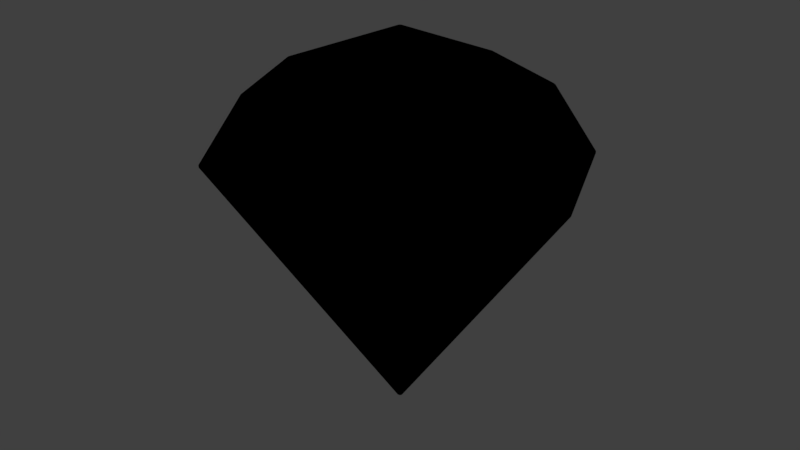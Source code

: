 # Source: DiamondGem.blend  (saved by Blender 2.79.0; exported with 4.5.12 LTS)
import bpy
from mathutils import Matrix  # noqa: F401  (used for matrix-valued properties, if any)

bpy.ops.wm.read_factory_settings(use_empty=True)
scene = bpy.context.scene
scene.name = 'Scene'

# ---- collections
col_collection_1 = bpy.data.collections.new('Collection 1'); scene.collection.children.link(col_collection_1)

# ---- materials (node trees are filled in below, after node groups)
mat_bluematerial = bpy.data.materials.new('BlueMaterial')
mat_bluematerial.alpha_threshold = 0.0
mat_bluematerial.use_transparent_shadow = False
mat_bluematerial.diffuse_color = (0.0, 0.2754, 0.8, 1.0)
mat_bluematerial.roughness = 0.5

# ---- material node trees
mat_bluematerial.use_nodes = True; mat_bluematerial.node_tree.nodes.clear()
_N = mat_bluematerial.node_tree.nodes; _L = mat_bluematerial.node_tree.links
n0 = _N.new('NodeUndefined'); n0.name = 'Geometry'; n0.location = (-200, 660)
n1 = _N.new('NodeUndefined'); n1.name = 'Lamp Data'; n1.location = (-200, 360)
n2 = _N.new('ShaderNodeCameraData'); n2.name = 'Camera Data'; n2.location = (-200, 160)
n3 = _N.new('ShaderNodeMix'); n3.name = 'Mix'; n3.location = (-200, 40)
n3.data_type = 'RGBA'
n4 = _N.new('NodeUndefined'); n4.name = 'Output'; n4.location = (400, 400)
n4.inputs[0].default_value = (0.0, 0.0, 0.0, 1.0)
n4.inputs[1].default_value = 1.0
_L.new(n1.outputs[1], n3.inputs[6])
_L.new(n2.outputs[0], n3.inputs[7])

# ---- world
world_world = bpy.data.worlds.new('World'); scene.world = world_world
world_world.color = (0.05088, 0.05088, 0.05088)
world_world.use_sun_shadow = False
world_world.sun_shadow_jitter_overblur = 0.0
world_world.cycles.sampling_method = 'MANUAL'

# ---- meshes
me_sphere_017 = bpy.data.meshes.new('Sphere.017')
me_sphere_017.from_pydata([(-1.193e-05, 3.718e-06, -47.88), (24.18, 24.18, 33.48), (31.63, 31.63, 16.96), (34.19, 3.657e-06, 33.48), (44.74, 6.168e-07, 16.96), (24.18, -24.18, 33.48), (31.63, -31.63, 16.96), (-1.452e-05, -34.19, 33.48), (-1.579e-05, -44.74, 16.96), (-2.322e-06, -1.01e-06, 47.88), (-24.18, -24.18, 33.48), (-31.63, -31.63, 16.96), (-34.19, 1.162e-05, 33.48), (-44.74, 1.421e-05, 16.96), (-24.18, 24.18, 33.48), (-31.63, 31.63, 16.96), (1.84e-07, 34.19, 33.48), (-1.579e-07, 44.74, 16.96)], [], [(1, 16, 9), (8, 0, 6), (1, 9, 3), (6, 0, 4), (3, 9, 5), (5, 7, 8, 6), (5, 9, 7), (4, 0, 2), (3, 5, 6, 4), (2, 0, 17), (1, 3, 4, 2), (17, 0, 15), (14, 9, 16), (11, 0, 8), (10, 9, 12), (15, 0, 13), (12, 9, 14), (13, 0, 11), (7, 9, 10), (14, 16, 17, 15), (2, 17, 16, 1), (7, 10, 11, 8), (12, 14, 15, 13), (10, 12, 13, 11)])
_uv = me_sphere_017.uv_layers.new(name='UVMap')
_uv.uv.foreach_set('vector', [0.1951, 0.232, 0.2894, 0.2897, 0.1553, 0.4823, 0.6905, 0.3463, 0.6002, 7.753e-05, 0.7921, 0.3293, 0.1951, 0.232, 0.1553, 0.4823, 7.741e-05, 0.1756, 0.7921, 0.3293, 0.6002, 7.753e-05, 0.9999, 0.3072, 0.9477, 0.4494, 0.7193, 0.5993, 0.7956, 0.4013, 0.7956, 0.4013, 0.7017, 0.4039, 0.6905, 0.3463, 0.7921, 0.3293, 0.7956, 0.4013, 0.7193, 0.5993, 0.7017, 0.4039, 0.06981, 7.741e-05, 0.6002, 7.753e-05, 0.2415, 0.1541, 0.9477, 0.4494, 0.7956, 0.4013, 0.7921, 0.3293, 0.9999, 0.3072, 0.2415, 0.1541, 0.6002, 7.753e-05, 0.3308, 0.2343, 0.1951, 0.232, 7.741e-05, 0.1756, 0.06981, 7.741e-05, 0.2415, 0.1541, 0.3308, 0.2343, 0.6002, 7.753e-05, 0.4089, 0.3005, 0.3641, 0.3584, 0.1553, 0.4823, 0.2894, 0.2897, 0.602, 0.3618, 0.6002, 7.753e-05, 0.6905, 0.3463, 0.6154, 0.4253, 0.7193, 0.5993, 0.4726, 0.4796, 0.4089, 0.3005, 0.6002, 7.753e-05, 0.5069, 0.364, 0.4726, 0.4796, 0.1553, 0.4823, 0.3641, 0.3584, 0.5069, 0.364, 0.6002, 7.753e-05, 0.602, 0.3618, 0.7017, 0.4039, 0.7193, 0.5993, 0.6154, 0.4253, 0.3641, 0.3584, 0.2894, 0.2897, 0.3308, 0.2343, 0.4089, 0.3005, 0.2415, 0.1541, 0.3308, 0.2343, 0.2894, 0.2897, 0.1951, 0.232, 0.7017, 0.4039, 0.6154, 0.4253, 0.602, 0.3618, 0.6905, 0.3463, 0.4726, 0.4796, 0.3641, 0.3584, 0.4089, 0.3005, 0.5069, 0.364, 0.6154, 0.4253, 0.4726, 0.4796, 0.5069, 0.364, 0.602, 0.3618])
me_sphere_017.materials.append(mat_bluematerial)
me_sphere_017.use_remesh_preserve_volume = False
me_sphere_017.use_remesh_preserve_attributes = False
me_sphere_017.use_mirror_vertex_groups = False
me_sphere_017.auto_texspace = False
me_sphere_017.update()

# ---- objects
ob_beziercircle = bpy.data.objects.new('BezierCircle', None)
ob_diamond = bpy.data.objects.new('Diamond', me_sphere_017)

# ---- transforms, parenting, visibility, modifiers, constraints
ob_beziercircle.location = (0.0, 0.0, 0.0)
ob_diamond.location = (2.424e-06, -1.131e-06, 7.749e-07)
ob_diamond.scale = (1.044, 1.044, 1.044)
ob_diamond.show_all_edges = True
ob_diamond.lineart.crease_threshold = 0.0
_vg = ob_diamond.vertex_groups.new(name='Bevel')
_m = ob_diamond.modifiers.new('Bevel', 'BEVEL')
_m.width = 0.5
_m.width_pct = 0.5
_m.limit_method = 'NONE'
_m.offset_type = 'WIDTH'
_m.spread = 0.0

# ---- collection membership
col_collection_1.objects.link(ob_beziercircle)
col_collection_1.objects.link(ob_diamond)

# ---- scene / render settings (as saved in the file)
scene.camera = ob_diamond
scene.frame_start = 1; scene.frame_end = 250; scene.frame_set(1)
scene.render.engine = 'BLENDER_EEVEE_NEXT'
scene.render.resolution_percentage = 50
scene.render.dither_intensity = 0.0
scene.cycles.use_denoising = False
scene.cycles.samples = 128
scene.cycles.sampling_pattern = 'TABULATED_SOBOL'
scene.cycles.use_adaptive_sampling = False
scene.cycles.use_light_tree = False
scene.cycles.blur_glossy = 0.0
scene.cycles.sample_clamp_indirect = 0.0
scene.view_settings.view_transform = 'Standard'
scene.unit_settings.scale_length = 0.01
bpy.context.view_layer.update()

# ---- added for rendering (the .blend has no active camera and no usable light): camera, sun
cam_auto = bpy.data.cameras.new('AutoCamera')
cam_auto.lens = 50.0
cam_auto.sensor_width = 36.0
cam_auto.clip_end = 2667.01
ob_auto_camera = bpy.data.objects.new('AutoCamera', cam_auto)
scene.collection.objects.link(ob_auto_camera)
ob_auto_camera.location = (151.967, -182.36, 121.953)
ob_auto_camera.rotation_euler = (1.09748, -7.21219e-08, 0.694738)
scene.camera = ob_auto_camera
light_auto_sun = bpy.data.lights.new('AutoSun', 'SUN')
light_auto_sun.energy = 3.0
light_auto_sun.angle = 0.0523599
ob_auto_sun = bpy.data.objects.new('AutoSun', light_auto_sun)
scene.collection.objects.link(ob_auto_sun)
ob_auto_sun.rotation_euler = (0.872665, 0.174533, 0.523599)
bpy.context.view_layer.update()

